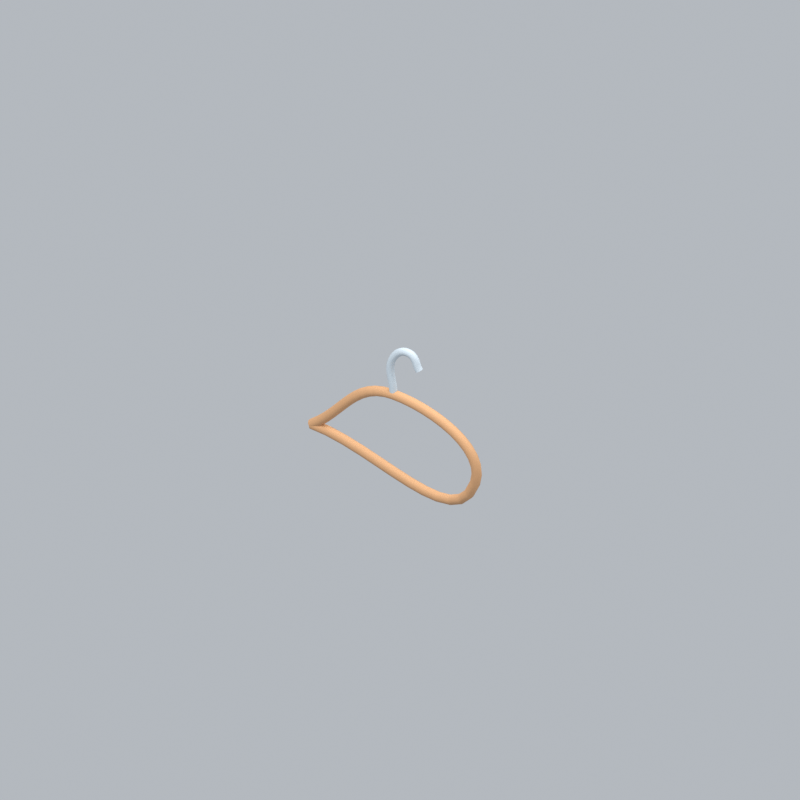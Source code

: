 # Source: bathroomHanger.blend  (saved by Blender 5.2.45; exported with 4.5.12 LTS)
import bpy
from mathutils import Matrix  # noqa: F401  (used for matrix-valued properties, if any)

bpy.ops.wm.read_factory_settings(use_empty=True)
scene = bpy.context.scene
scene.name = 'Scene'

# ---- collections
col_collection = bpy.data.collections.new('Collection'); scene.collection.children.link(col_collection)

# ---- materials (node trees are filled in below, after node groups)
mat_wood = bpy.data.materials.new('wood')
mat_wood.diffuse_color = (0.5841, 0.3185, 0.1529, 1.0)
mat_silver = bpy.data.materials.new('silver')
mat_silver.diffuse_color = (0.5029, 0.5711, 0.624, 1.0)

# ---- material node trees
mat_wood.use_nodes = True; mat_wood.node_tree.nodes.clear()
_N = mat_wood.node_tree.nodes; _L = mat_wood.node_tree.links
n0 = _N.new('ShaderNodeBsdfPrincipled'); n0.name = 'Principled BSDF'; n0.location = (-200, 100)
n0.inputs[0].default_value = (0.5841, 0.3185, 0.1529, 1.0)
n0.inputs[2].default_value = 0.72
n0.inputs[10].default_value = 0.005
n1 = _N.new('ShaderNodeOutputMaterial'); n1.name = 'Material Output'; n1.location = (200, 100)
_L.new(n0.outputs[0], n1.inputs[0])
n1.is_active_output = True
mat_silver.use_nodes = True; mat_silver.node_tree.nodes.clear()
_N = mat_silver.node_tree.nodes; _L = mat_silver.node_tree.links
n0 = _N.new('ShaderNodeBsdfPrincipled'); n0.name = 'Principled BSDF'; n0.location = (-200, 100)
n0.inputs[0].default_value = (0.5029, 0.5711, 0.624, 1.0)
n0.inputs[2].default_value = 0.72
n0.inputs[10].default_value = 0.005
n1 = _N.new('ShaderNodeOutputMaterial'); n1.name = 'Material Output'; n1.location = (200, 100)
_L.new(n0.outputs[0], n1.inputs[0])
n1.is_active_output = True

# ---- world
world_world = bpy.data.worlds.new('World'); scene.world = world_world
world_world.use_nodes = True; world_world.node_tree.nodes.clear()
_N = world_world.node_tree.nodes; _L = world_world.node_tree.links
n0 = _N.new('ShaderNodeOutputWorld'); n0.name = 'World Output'; n0.location = (200, 100)
n1 = _N.new('ShaderNodeBackground'); n1.name = 'Background'; n1.location = (-200, 100)
n1.inputs[0].default_value = (0.65, 0.69, 0.74, 1.0)
n1.inputs[1].default_value = 0.7
_L.new(n1.outputs[0], n0.inputs[0])
n0.is_active_output = True
world_world.color = (0.3, 0.3, 0.3)
world_world.sun_shadow_jitter_overblur = 0.0

# ---- cameras
cam_camera_163 = bpy.data.cameras.new('Camera.163')
cam_camera_163.type = 'ORTHO'
cam_camera_163.ortho_scale = 4.896

# ---- lights
light_area_486 = bpy.data.lights.new('Area.486', 'AREA')
light_area_486.energy = 500.0
light_area_486.shape = 'DISK'
light_area_486.size = 5.0
light_area_486.size_y = 1.0
light_area_487 = bpy.data.lights.new('Area.487', 'AREA')
light_area_487.energy = 180.0
light_area_487.shape = 'DISK'
light_area_487.size = 4.0
light_area_487.size_y = 1.0
light_area_488 = bpy.data.lights.new('Area.488', 'AREA')
light_area_488.energy = 300.0
light_area_488.shape = 'DISK'
light_area_488.size = 4.0
light_area_488.size_y = 1.0

# ---- curves / text
cu_hanger = bpy.data.curves.new('Hanger', 'CURVE')
cu_hanger.dimensions = '3D'
_sp = cu_hanger.splines.new('BEZIER'); _sp.bezier_points.add(3)
_sp.bezier_points.foreach_set('co', [-0.6, 0.0, 0.1, 0.0, 0.0, 0.53, 0.6, 0.0, 0.1, -0.6, 0.0, 0.1])
_sp.bezier_points.foreach_set('handle_left', [-0.8342, 0.0, -0.06788, -0.2882, 0.0, 0.53, 0.6882, 0.0, 0.3744, -0.1315, 0.0, 0.1])
_sp.bezier_points.foreach_set('handle_right', [-0.3658, 0.0, 0.2679, 0.2882, 0.0, 0.53, 0.4567, 0.0, -0.346, -1.068, 0.0, 0.1])
for _p, _l, _r in zip(_sp.bezier_points, ['AUTO', 'AUTO', 'AUTO', 'AUTO'], ['AUTO', 'AUTO', 'AUTO', 'AUTO']): _p.handle_left_type = _l; _p.handle_right_type = _r
cu_hanger.materials.append(mat_wood)
cu_hanger.bevel_resolution = 3
cu_hanger.bevel_depth = 0.033
cu_hanger.fill_mode = 'FULL'
cu_hanger.use_fill_caps = True
cu_hook = bpy.data.curves.new('Hook', 'CURVE')
cu_hook.dimensions = '3D'
_sp = cu_hook.splines.new('BEZIER'); _sp.bezier_points.add(3)
_sp.bezier_points.foreach_set('co', [0.0, 0.0, 0.53, 0.0, 0.0, 0.8, 0.12, 0.0, 0.87, 0.19, 0.0, 0.77])
_sp.bezier_points.foreach_set('handle_left', [0.0, 0.0, 0.4246, -0.0525, 0.0, 0.7086, 0.06702, 0.0, 0.8816, 0.1627, 0.0, 0.809])
_sp.bezier_points.foreach_set('handle_right', [0.0, 0.0, 0.6354, 0.02701, 0.0, 0.847, 0.1665, 0.0, 0.8598, 0.2173, 0.0, 0.731])
for _p, _l, _r in zip(_sp.bezier_points, ['AUTO', 'AUTO', 'AUTO', 'AUTO'], ['AUTO', 'AUTO', 'AUTO', 'AUTO']): _p.handle_left_type = _l; _p.handle_right_type = _r
cu_hook.materials.append(mat_silver)
cu_hook.bevel_resolution = 3
cu_hook.bevel_depth = 0.025
cu_hook.fill_mode = 'FULL'
cu_hook.use_fill_caps = True

# ---- objects
ob_fixed_isometric_camera = bpy.data.objects.new('Fixed isometric camera', cam_camera_163)
ob_warm_key = bpy.data.objects.new('Warm key', light_area_486)
ob_fill = bpy.data.objects.new('Fill', light_area_487)
ob_rim = bpy.data.objects.new('Rim', light_area_488)
ob_hanger = bpy.data.objects.new('Hanger', cu_hanger)
ob_hook = bpy.data.objects.new('Hook', cu_hook)
ob_bathroomhanger_orientation = bpy.data.objects.new('bathroomHanger orientation', None)

# ---- transforms, parenting, visibility, modifiers, constraints
ob_fixed_isometric_camera.location = (6.048, -9.0, 7.507)
ob_fixed_isometric_camera.rotation_euler = (0.9964, 2.214e-08, 0.588)
ob_warm_key.location = (-3.0, -4.0, 7.0)
ob_warm_key.rotation_euler = (0.6947, -4.874e-08, -0.6435)
ob_fill.location = (4.0, -1.0, 4.0)
ob_fill.rotation_euler = (0.9418, 9.221e-09, 1.326)
ob_rim.location = (1.0, 4.0, 6.0)
ob_rim.rotation_euler = (0.6896, -5.112e-08, 2.897)
ob_hanger.parent = ob_bathroomhanger_orientation
ob_hanger.location = (0.0, 0.0, 0.0)
ob_hook.parent = ob_bathroomhanger_orientation
ob_hook.location = (0.0, 0.0, 0.0)
ob_bathroomhanger_orientation.location = (0.0, 0.0, 0.0)

# ---- collection membership
col_collection.objects.link(ob_fixed_isometric_camera)
col_collection.objects.link(ob_warm_key)
col_collection.objects.link(ob_fill)
col_collection.objects.link(ob_rim)
col_collection.objects.link(ob_hanger)
col_collection.objects.link(ob_hook)
col_collection.objects.link(ob_bathroomhanger_orientation)

# ---- scene / render settings (as saved in the file)
scene.camera = ob_fixed_isometric_camera
scene.frame_start = 1; scene.frame_end = 1; scene.frame_set(1)
scene.render.engine = 'BLENDER_EEVEE_NEXT'
scene.render.resolution_x = 256
scene.render.resolution_y = 256
scene.render.fps = 12
scene.render.film_transparent = True
scene.render.bake_bias = 0.0
scene.render.bake_samples = 0
scene.render.compositor_device = 'GPU'
scene.eevee.taa_render_samples = 24
scene.eevee.use_volume_custom_range = False
scene.eevee.fast_gi_thickness_near = 0.1
scene.eevee.fast_gi_thickness_far = 0.0
scene.eevee.ray_tracing_options.screen_trace_thickness = 0.1
scene.view_settings.view_transform = 'Standard'
bpy.context.view_layer.update()
